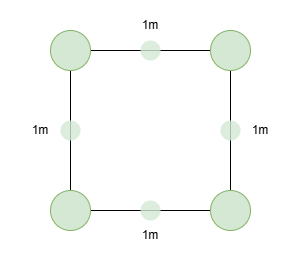

The diagram above was exported from draw.io. Its source (the exported page's mxGraphModel, read from the mxfile embedded in the PNG):
<mxGraphModel dx="652" dy="495" grid="1" gridSize="10" guides="1" tooltips="1" connect="1" arrows="1" fold="1" page="1" pageScale="1" pageWidth="827" pageHeight="1169" math="0" shadow="0">
  <root>
    <mxCell id="0" />
    <mxCell id="1" parent="0" />
    <mxCell id="7OBthkBB1G2TVN_ljpL5-1" parent="1" style="whiteSpace=wrap;html=1;aspect=fixed;" value="" vertex="1">
      <mxGeometry height="160" width="160" x="320" y="440" as="geometry" />
    </mxCell>
    <mxCell id="7OBthkBB1G2TVN_ljpL5-2" parent="1" style="ellipse;whiteSpace=wrap;html=1;aspect=fixed;fillColor=#d5e8d4;strokeColor=#82b366;" value="" vertex="1">
      <mxGeometry height="40" width="40" x="300" y="420" as="geometry" />
    </mxCell>
    <mxCell id="7OBthkBB1G2TVN_ljpL5-7" parent="1" style="ellipse;whiteSpace=wrap;html=1;aspect=fixed;fillColor=#D5E8D4CC;strokeColor=none;labelBackgroundColor=none;" value="" vertex="1">
      <mxGeometry height="20" width="20" x="310" y="510" as="geometry" />
    </mxCell>
    <mxCell id="7OBthkBB1G2TVN_ljpL5-11" parent="1" style="ellipse;whiteSpace=wrap;html=1;aspect=fixed;fillColor=#d5e8d4;strokeColor=#82b366;" value="" vertex="1">
      <mxGeometry height="40" width="40" x="460" y="580" as="geometry" />
    </mxCell>
    <mxCell id="7OBthkBB1G2TVN_ljpL5-12" parent="1" style="ellipse;whiteSpace=wrap;html=1;aspect=fixed;fillColor=#d5e8d4;strokeColor=#82b366;" value="" vertex="1">
      <mxGeometry height="40" width="40" x="460" y="420" as="geometry" />
    </mxCell>
    <mxCell id="7OBthkBB1G2TVN_ljpL5-13" parent="1" style="ellipse;whiteSpace=wrap;html=1;aspect=fixed;fillColor=#d5e8d4;strokeColor=#82b366;" value="" vertex="1">
      <mxGeometry height="40" width="40" x="300" y="580" as="geometry" />
    </mxCell>
    <mxCell id="7OBthkBB1G2TVN_ljpL5-14" parent="1" style="ellipse;whiteSpace=wrap;html=1;aspect=fixed;fillColor=#D5E8D4CC;strokeColor=none;labelBackgroundColor=none;" value="" vertex="1">
      <mxGeometry height="20" width="20" x="390" y="430" as="geometry" />
    </mxCell>
    <mxCell id="7OBthkBB1G2TVN_ljpL5-15" parent="1" style="ellipse;whiteSpace=wrap;html=1;aspect=fixed;fillColor=#D5E8D4CC;strokeColor=none;labelBackgroundColor=none;" value="" vertex="1">
      <mxGeometry height="20" width="20" x="390" y="590" as="geometry" />
    </mxCell>
    <mxCell id="7OBthkBB1G2TVN_ljpL5-16" parent="1" style="ellipse;whiteSpace=wrap;html=1;aspect=fixed;fillColor=#D5E8D4CC;strokeColor=none;labelBackgroundColor=none;" value="" vertex="1">
      <mxGeometry height="20" width="20" x="470" y="510" as="geometry" />
    </mxCell>
    <mxCell id="7OBthkBB1G2TVN_ljpL5-17" parent="1" style="text;html=1;whiteSpace=wrap;strokeColor=none;fillColor=none;align=center;verticalAlign=middle;rounded=0;" value="1m" vertex="1">
      <mxGeometry height="30" width="60" x="370" y="400" as="geometry" />
    </mxCell>
    <mxCell id="7OBthkBB1G2TVN_ljpL5-18" parent="1" style="text;html=1;whiteSpace=wrap;strokeColor=none;fillColor=none;align=center;verticalAlign=middle;rounded=0;" value="1m" vertex="1">
      <mxGeometry height="30" width="60" x="260" y="505" as="geometry" />
    </mxCell>
    <mxCell id="7OBthkBB1G2TVN_ljpL5-19" parent="1" style="text;html=1;whiteSpace=wrap;strokeColor=none;fillColor=none;align=center;verticalAlign=middle;rounded=0;" value="1m" vertex="1">
      <mxGeometry height="30" width="60" x="480" y="505" as="geometry" />
    </mxCell>
    <mxCell id="7OBthkBB1G2TVN_ljpL5-20" parent="1" style="text;html=1;whiteSpace=wrap;strokeColor=none;fillColor=none;align=center;verticalAlign=middle;rounded=0;" value="1m" vertex="1">
      <mxGeometry height="30" width="60" x="370" y="610" as="geometry" />
    </mxCell>
  </root>
</mxGraphModel>